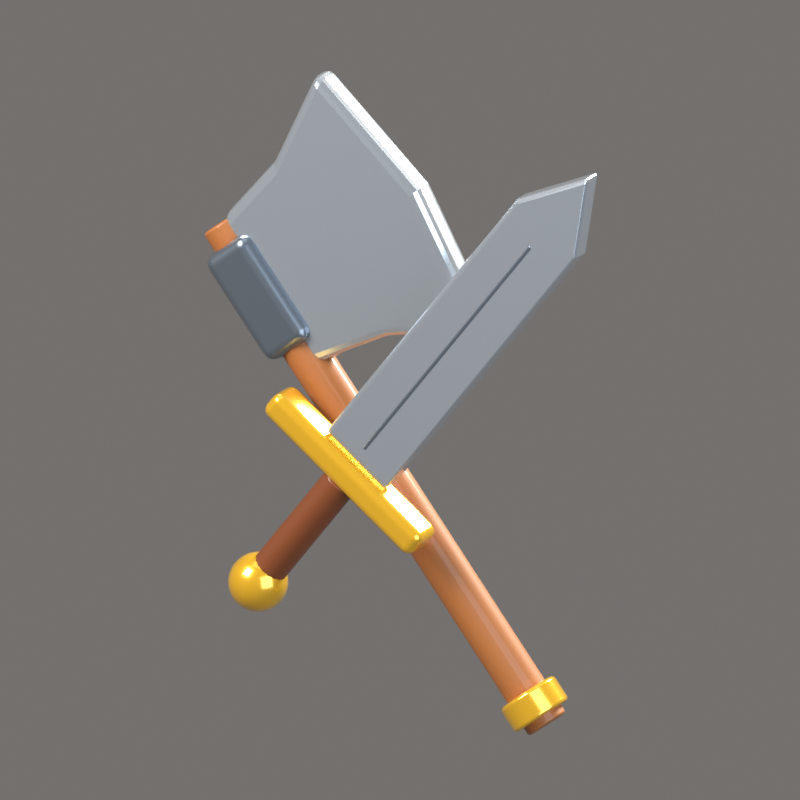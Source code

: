 # Source: Weapon.blend  (saved by Blender 5.2.44; exported with 4.5.12 LTS)
import bpy
from mathutils import Matrix  # noqa: F401  (used for matrix-valued properties, if any)

bpy.ops.wm.read_factory_settings(use_empty=True)
scene = bpy.context.scene
scene.name = 'Scene'

# ---- collections
col_collection = bpy.data.collections.new('Collection'); scene.collection.children.link(col_collection)
col_iconrig = bpy.data.collections.new('IconRig'); scene.collection.children.link(col_iconrig)
col_iconsubject = bpy.data.collections.new('IconSubject'); scene.collection.children.link(col_iconsubject)

# ---- materials (node trees are filled in below, after node groups)
mat_wood = bpy.data.materials.new('Wood')
mat_wood.diffuse_color = (0.3916, 0.1301, 0.02843, 1.0)
mat_steel = bpy.data.materials.new('Steel')
mat_steel.diffuse_color = (0.5972, 0.6654, 0.7454, 1.0)
mat_steeldark = bpy.data.materials.new('SteelDark')
mat_steeldark.diffuse_color = (0.2086, 0.2542, 0.314, 1.0)
mat_gold = bpy.data.materials.new('Gold')
mat_gold.diffuse_color = (1.0, 0.5583, 0.02732, 1.0)
mat_leatherdark = bpy.data.materials.new('LeatherDark')
mat_leatherdark.diffuse_color = (0.1946, 0.04817, 0.01033, 1.0)

# ---- material node trees
mat_wood.use_nodes = True; mat_wood.node_tree.nodes.clear()
_N = mat_wood.node_tree.nodes; _L = mat_wood.node_tree.links
n0 = _N.new('ShaderNodeBsdfPrincipled'); n0.name = 'Principled BSDF'; n0.location = (-200, 100)
n0.inputs[0].default_value = (0.3916, 0.1301, 0.02843, 1.0)
n0.inputs[2].default_value = 0.55
n0.inputs[10].default_value = 0.005
n0.inputs[13].default_value = 0.6
n0.inputs[19].default_value = 0.35
n0.inputs[20].default_value = 0.08
n1 = _N.new('ShaderNodeOutputMaterial'); n1.name = 'Material Output'; n1.location = (200, 100)
_L.new(n0.outputs[0], n1.inputs[0])
n1.is_active_output = True
mat_steel.use_nodes = True; mat_steel.node_tree.nodes.clear()
_N = mat_steel.node_tree.nodes; _L = mat_steel.node_tree.links
n0 = _N.new('ShaderNodeBsdfPrincipled'); n0.name = 'Principled BSDF'; n0.location = (-200, 100)
n0.inputs[0].default_value = (0.5972, 0.6654, 0.7454, 1.0)
n0.inputs[1].default_value = 0.75
n0.inputs[2].default_value = 0.25
n0.inputs[10].default_value = 0.005
n0.inputs[13].default_value = 0.6
n0.inputs[19].default_value = 0.6
n0.inputs[20].default_value = 0.08
n1 = _N.new('ShaderNodeOutputMaterial'); n1.name = 'Material Output'; n1.location = (200, 100)
_L.new(n0.outputs[0], n1.inputs[0])
n1.is_active_output = True
mat_steeldark.use_nodes = True; mat_steeldark.node_tree.nodes.clear()
_N = mat_steeldark.node_tree.nodes; _L = mat_steeldark.node_tree.links
n0 = _N.new('ShaderNodeBsdfPrincipled'); n0.name = 'Principled BSDF'; n0.location = (-200, 100)
n0.inputs[0].default_value = (0.2086, 0.2542, 0.314, 1.0)
n0.inputs[1].default_value = 0.75
n0.inputs[2].default_value = 0.3
n0.inputs[10].default_value = 0.005
n0.inputs[13].default_value = 0.6
n0.inputs[19].default_value = 0.5
n0.inputs[20].default_value = 0.08
n1 = _N.new('ShaderNodeOutputMaterial'); n1.name = 'Material Output'; n1.location = (200, 100)
_L.new(n0.outputs[0], n1.inputs[0])
n1.is_active_output = True
mat_gold.use_nodes = True; mat_gold.node_tree.nodes.clear()
_N = mat_gold.node_tree.nodes; _L = mat_gold.node_tree.links
n0 = _N.new('ShaderNodeBsdfPrincipled'); n0.name = 'Principled BSDF'; n0.location = (-200, 100)
n0.inputs[0].default_value = (1.0, 0.5583, 0.02732, 1.0)
n0.inputs[1].default_value = 0.5
n0.inputs[2].default_value = 0.22
n0.inputs[10].default_value = 0.005
n0.inputs[13].default_value = 0.6
n0.inputs[19].default_value = 1.0
n0.inputs[20].default_value = 0.08
n1 = _N.new('ShaderNodeOutputMaterial'); n1.name = 'Material Output'; n1.location = (200, 100)
_L.new(n0.outputs[0], n1.inputs[0])
n1.is_active_output = True
mat_leatherdark.use_nodes = True; mat_leatherdark.node_tree.nodes.clear()
_N = mat_leatherdark.node_tree.nodes; _L = mat_leatherdark.node_tree.links
n0 = _N.new('ShaderNodeBsdfPrincipled'); n0.name = 'Principled BSDF'; n0.location = (-200, 100)
n0.inputs[0].default_value = (0.1946, 0.04817, 0.01033, 1.0)
n0.inputs[10].default_value = 0.005
n0.inputs[13].default_value = 0.6
n0.inputs[19].default_value = 0.4
n0.inputs[20].default_value = 0.08
n1 = _N.new('ShaderNodeOutputMaterial'); n1.name = 'Material Output'; n1.location = (200, 100)
_L.new(n0.outputs[0], n1.inputs[0])
n1.is_active_output = True

# ---- world
world_iconworld = bpy.data.worlds.new('IconWorld'); scene.world = world_iconworld
world_iconworld.use_nodes = True; world_iconworld.node_tree.nodes.clear()
_N = world_iconworld.node_tree.nodes; _L = world_iconworld.node_tree.links
n0 = _N.new('ShaderNodeBackground'); n0.name = 'Background'; n0.location = (-200, 100)
n0.inputs[0].default_value = (0.55, 0.52, 0.5, 1.0)
n0.inputs[1].default_value = 0.4
n1 = _N.new('ShaderNodeOutputWorld'); n1.name = 'World Output'; n1.location = (200, 100)
_L.new(n0.outputs[0], n1.inputs[0])
n1.is_active_output = True

# ---- cameras
cam_iconcam = bpy.data.cameras.new('IconCam')
cam_iconcam.type = 'ORTHO'
cam_iconcam.clip_end = 200.0
cam_iconcam.ortho_scale = 3.206
cam_iconcam.shift_x = 0.04857
cam_iconcam.shift_y = 0.09377

# ---- lights
light_keylight = bpy.data.lights.new('KeyLight', 'AREA')
light_keylight.color = (1.0, 0.96, 0.9)
light_keylight.energy = 2200.0
light_keylight.size = 5.0
light_filllight = bpy.data.lights.new('FillLight', 'AREA')
light_filllight.color = (0.82, 0.9, 1.0)
light_filllight.energy = 700.0
light_filllight.size = 7.0
light_rimlight = bpy.data.lights.new('RimLight', 'AREA')
light_rimlight.color = (1.0, 0.95, 0.85)
light_rimlight.energy = 2600.0
light_rimlight.size = 3.0
light_toplight = bpy.data.lights.new('TopLight', 'AREA')
light_toplight.energy = 150.0
light_toplight.size = 6.0

# ---- meshes
me_cyl = bpy.data.meshes.new('Cyl')
me_cyl.from_pydata([(0.0, 0.09, -1.2), (0.0, 0.09, 1.2), (0.03444, 0.08315, -1.2), (0.03444, 0.08315, 1.2), (0.06364, 0.06364, -1.2), (0.06364, 0.06364, 1.2), (0.08315, 0.03444, -1.2), (0.08315, 0.03444, 1.2), (0.09, 0.0, -1.2), (0.09, 0.0, 1.2), (0.08315, -0.03444, -1.2), (0.08315, -0.03444, 1.2), (0.06364, -0.06364, -1.2), (0.06364, -0.06364, 1.2), (0.03444, -0.08315, -1.2), (0.03444, -0.08315, 1.2), (0.0, -0.09, -1.2), (0.0, -0.09, 1.2), (-0.03444, -0.08315, -1.2), (-0.03444, -0.08315, 1.2), (-0.06364, -0.06364, -1.2), (-0.06364, -0.06364, 1.2), (-0.08315, -0.03444, -1.2), (-0.08315, -0.03444, 1.2), (-0.09, 0.0, -1.2), (-0.09, 0.0, 1.2), (-0.08315, 0.03444, -1.2), (-0.08315, 0.03444, 1.2), (-0.06364, 0.06364, -1.2), (-0.06364, 0.06364, 1.2), (-0.03444, 0.08315, -1.2), (-0.03444, 0.08315, 1.2)], [], [(0, 1, 3, 2), (2, 3, 5, 4), (4, 5, 7, 6), (6, 7, 9, 8), (8, 9, 11, 10), (10, 11, 13, 12), (12, 13, 15, 14), (14, 15, 17, 16), (16, 17, 19, 18), (18, 19, 21, 20), (20, 21, 23, 22), (22, 23, 25, 24), (24, 25, 27, 26), (26, 27, 29, 28), (3, 1, 31, 29, 27, 25, 23, 21, 19, 17, 15, 13, 11, 9, 7, 5), (28, 29, 31, 30), (30, 31, 1, 0), (0, 2, 4, 6, 8, 10, 12, 14, 16, 18, 20, 22, 24, 26, 28, 30)])
me_cyl.polygons.foreach_set('use_smooth', [True] * 18)
me_cyl.materials.append(mat_wood)
me_cyl.update()
me_extrude = bpy.data.meshes.new('Extrude')
me_extrude.from_pydata([(0.0, -0.07, 0.35), (0.35, -0.07, 0.42), (0.75, -0.07, 0.62), (0.85, -0.07, 0.0), (0.75, -0.07, -0.62), (0.35, -0.07, -0.42), (0.0, -0.07, -0.35), (0.0, 0.07, 0.35), (0.35, 0.07, 0.42), (0.75, 0.07, 0.62), (0.85, 0.07, 0.0), (0.75, 0.07, -0.62), (0.35, 0.07, -0.42), (0.0, 0.07, -0.35)], [], [(5, 3, 1), (8, 10, 12), (0, 1, 8, 7), (1, 2, 9, 8), (2, 3, 10, 9), (3, 4, 11, 10), (4, 5, 12, 11), (5, 6, 13, 12), (6, 0, 7, 13), (1, 0, 5), (0, 6, 5), (5, 4, 3), (3, 2, 1), (12, 13, 8), (13, 7, 8), (8, 9, 10), (10, 11, 12)])
me_extrude.materials.append(mat_steel)
me_extrude.update()
me_box = bpy.data.meshes.new('Box')
me_box.from_pydata([(-0.12, -0.12, -0.25), (-0.12, -0.12, 0.25), (-0.12, 0.12, -0.25), (-0.12, 0.12, 0.25), (0.12, -0.12, -0.25), (0.12, -0.12, 0.25), (0.12, 0.12, -0.25), (0.12, 0.12, 0.25)], [], [(0, 1, 3, 2), (2, 3, 7, 6), (6, 7, 5, 4), (4, 5, 1, 0), (2, 6, 4, 0), (7, 3, 1, 5)])
me_box.polygons.foreach_set('use_smooth', [True] * 6)
me_box.materials.append(mat_steeldark)
me_box.update()
me_cyl_001 = bpy.data.meshes.new('Cyl.001')
me_cyl_001.from_pydata([(0.0, 0.13, -0.06), (0.0, 0.13, 0.06), (0.04975, 0.1201, -0.06), (0.04975, 0.1201, 0.06), (0.09192, 0.09192, -0.06), (0.09192, 0.09192, 0.06), (0.1201, 0.04975, -0.06), (0.1201, 0.04975, 0.06), (0.13, 0.0, -0.06), (0.13, 0.0, 0.06), (0.1201, -0.04975, -0.06), (0.1201, -0.04975, 0.06), (0.09192, -0.09192, -0.06), (0.09192, -0.09192, 0.06), (0.04975, -0.1201, -0.06), (0.04975, -0.1201, 0.06), (0.0, -0.13, -0.06), (0.0, -0.13, 0.06), (-0.04975, -0.1201, -0.06), (-0.04975, -0.1201, 0.06), (-0.09192, -0.09192, -0.06), (-0.09192, -0.09192, 0.06), (-0.1201, -0.04975, -0.06), (-0.1201, -0.04975, 0.06), (-0.13, 0.0, -0.06), (-0.13, 0.0, 0.06), (-0.1201, 0.04975, -0.06), (-0.1201, 0.04975, 0.06), (-0.09192, 0.09192, -0.06), (-0.09192, 0.09192, 0.06), (-0.04975, 0.1201, -0.06), (-0.04975, 0.1201, 0.06)], [], [(0, 1, 3, 2), (2, 3, 5, 4), (4, 5, 7, 6), (6, 7, 9, 8), (8, 9, 11, 10), (10, 11, 13, 12), (12, 13, 15, 14), (14, 15, 17, 16), (16, 17, 19, 18), (18, 19, 21, 20), (20, 21, 23, 22), (22, 23, 25, 24), (24, 25, 27, 26), (26, 27, 29, 28), (3, 1, 31, 29, 27, 25, 23, 21, 19, 17, 15, 13, 11, 9, 7, 5), (28, 29, 31, 30), (30, 31, 1, 0), (0, 2, 4, 6, 8, 10, 12, 14, 16, 18, 20, 22, 24, 26, 28, 30)])
me_cyl_001.polygons.foreach_set('use_smooth', [True] * 18)
me_cyl_001.materials.append(mat_gold)
me_cyl_001.update()
me_swordblade = bpy.data.meshes.new('SwordBlade')
me_swordblade.from_pydata([(-0.17, -0.0544, 0.0), (0.17, -0.0544, 0.0), (0.17, -0.0544, 1.407), (0.0, -0.0544, 1.716), (-0.17, -0.0544, 1.407), (-0.17, 0.0544, 0.0), (0.17, 0.0544, 0.0), (0.17, 0.0544, 1.407), (0.0, 0.0544, 1.716), (-0.17, 0.0544, 1.407)], [], [(2, 3, 4), (7, 6, 5), (0, 5, 6, 1), (1, 6, 7, 2), (2, 7, 8, 3), (3, 8, 9, 4), (4, 9, 5, 0), (4, 0, 1), (1, 2, 4), (5, 9, 7), (9, 8, 7)])
me_swordblade.materials.append(mat_steel)
me_swordblade.update()
me_swordfuller = bpy.data.meshes.new('SwordFuller')
me_swordfuller.from_pydata([(-0.0102, -0.0578, -0.6178), (-0.0102, -0.0578, 0.6178), (-0.0102, 0.0578, -0.6178), (-0.0102, 0.0578, 0.6178), (0.0102, -0.0578, -0.6178), (0.0102, -0.0578, 0.6178), (0.0102, 0.0578, -0.6178), (0.0102, 0.0578, 0.6178)], [], [(0, 1, 3, 2), (2, 3, 7, 6), (6, 7, 5, 4), (4, 5, 1, 0), (2, 6, 4, 0), (7, 3, 1, 5)])
me_swordfuller.polygons.foreach_set('use_smooth', [True] * 6)
me_swordfuller.materials.append(mat_steeldark)
me_swordfuller.update()
me_swordguard = bpy.data.meshes.new('SwordGuard')
me_swordguard.from_pydata([(-0.425, -0.085, -0.0612), (-0.425, -0.085, 0.0612), (-0.425, 0.085, -0.0612), (-0.425, 0.085, 0.0612), (0.425, -0.085, -0.0612), (0.425, -0.085, 0.0612), (0.425, 0.085, -0.0612), (0.425, 0.085, 0.0612)], [], [(0, 1, 3, 2), (2, 3, 7, 6), (6, 7, 5, 4), (4, 5, 1, 0), (2, 6, 4, 0), (7, 3, 1, 5)])
me_swordguard.polygons.foreach_set('use_smooth', [True] * 6)
me_swordguard.materials.append(mat_gold)
me_swordguard.update()
me_swordgrip = bpy.data.meshes.new('SwordGrip')
me_swordgrip.from_pydata([(0.0, 0.0748, -0.286), (0.0, 0.0748, 0.286), (0.02862, 0.06911, -0.286), (0.02862, 0.06911, 0.286), (0.05289, 0.05289, -0.286), (0.05289, 0.05289, 0.286), (0.06911, 0.02862, -0.286), (0.06911, 0.02862, 0.286), (0.0748, 0.0, -0.286), (0.0748, 0.0, 0.286), (0.06911, -0.02862, -0.286), (0.06911, -0.02862, 0.286), (0.05289, -0.05289, -0.286), (0.05289, -0.05289, 0.286), (0.02862, -0.06911, -0.286), (0.02862, -0.06911, 0.286), (0.0, -0.0748, -0.286), (0.0, -0.0748, 0.286), (-0.02862, -0.06911, -0.286), (-0.02862, -0.06911, 0.286), (-0.05289, -0.05289, -0.286), (-0.05289, -0.05289, 0.286), (-0.06911, -0.02862, -0.286), (-0.06911, -0.02862, 0.286), (-0.0748, 0.0, -0.286), (-0.0748, 0.0, 0.286), (-0.06911, 0.02862, -0.286), (-0.06911, 0.02862, 0.286), (-0.05289, 0.05289, -0.286), (-0.05289, 0.05289, 0.286), (-0.02862, 0.06911, -0.286), (-0.02862, 0.06911, 0.286)], [], [(0, 1, 3, 2), (2, 3, 5, 4), (4, 5, 7, 6), (6, 7, 9, 8), (8, 9, 11, 10), (10, 11, 13, 12), (12, 13, 15, 14), (14, 15, 17, 16), (16, 17, 19, 18), (18, 19, 21, 20), (20, 21, 23, 22), (22, 23, 25, 24), (24, 25, 27, 26), (26, 27, 29, 28), (3, 1, 31, 29, 27, 25, 23, 21, 19, 17, 15, 13, 11, 9, 7, 5), (28, 29, 31, 30), (30, 31, 1, 0), (0, 2, 4, 6, 8, 10, 12, 14, 16, 18, 20, 22, 24, 26, 28, 30)])
me_swordgrip.polygons.foreach_set('use_smooth', [True] * 18)
me_swordgrip.materials.append(mat_leatherdark)
me_swordgrip.update()
me_swordpommel = bpy.data.meshes.new('SwordPommel')
me_swordpommel.from_pydata([(0.0, 0.0, 0.1224), (0.0, 0.03168, 0.1182), (0.0, 0.0612, 0.106), (0.0, 0.106, 0.0612), (0.0, 0.1182, 0.03168), (0.0, 0.1224, 0.0), (0.0, 0.1182, -0.03168), (0.0, 0.106, -0.0612), (0.0, 0.0612, -0.106), (0.0, 0.03168, -0.1182), (0.0, 0.0, -0.1224), (0.009789, 0.03013, 0.1182), (0.01891, 0.0582, 0.106), (0.02675, 0.08231, 0.08655), (0.03276, 0.1008, 0.0612), (0.03653, 0.1124, 0.03168), (0.03782, 0.1164, 0.0), (0.03653, 0.1124, -0.03168), (0.03276, 0.1008, -0.0612), (0.02675, 0.08231, -0.08655), (0.01891, 0.0582, -0.106), (0.009789, 0.03013, -0.1182), (0.01862, 0.02563, 0.1182), (0.03597, 0.04951, 0.106), (0.05087, 0.07002, 0.08655), (0.06231, 0.08576, 0.0612), (0.06949, 0.09565, 0.03168), (0.07194, 0.09902, 0.0), (0.06949, 0.09565, -0.03168), (0.06231, 0.08576, -0.0612), (0.05087, 0.07002, -0.08655), (0.03597, 0.04951, -0.106), (0.01862, 0.02563, -0.1182), (0.02563, 0.01862, 0.1182), (0.04951, 0.03597, 0.106), (0.07002, 0.05087, 0.08655), (0.08576, 0.06231, 0.0612), (0.09565, 0.06949, 0.03168), (0.09902, 0.07194, 0.0), (0.09565, 0.06949, -0.03168), (0.08576, 0.06231, -0.0612), (0.07002, 0.05087, -0.08655), (0.04951, 0.03597, -0.106), (0.02563, 0.01862, -0.1182), (0.03013, 0.009789, 0.1182), (0.0582, 0.01891, 0.106), (0.08231, 0.02675, 0.08655), (0.1008, 0.03276, 0.0612), (0.1124, 0.03653, 0.03168), (0.1164, 0.03782, 0.0), (0.1124, 0.03653, -0.03168), (0.1008, 0.03276, -0.0612), (0.08231, 0.02675, -0.08655), (0.0582, 0.01891, -0.106), (0.03013, 0.009789, -0.1182), (0.03168, 9.313e-10, 0.1182), (0.0612, 0.0, 0.106), (0.08655, 5.588e-09, 0.08655), (0.106, -3.725e-09, 0.0612), (0.1182, 0.0, 0.03168), (0.1224, 0.0, 0.0), (0.1182, 0.0, -0.03168), (0.106, -3.725e-09, -0.0612), (0.08655, 5.588e-09, -0.08655), (0.0612, 0.0, -0.106), (0.03168, 9.313e-10, -0.1182), (0.03013, -0.009789, 0.1182), (0.0582, -0.01891, 0.106), (0.08231, -0.02675, 0.08655), (0.1008, -0.03276, 0.0612), (0.1124, -0.03653, 0.03168), (0.1164, -0.03782, 0.0), (0.1124, -0.03653, -0.03168), (0.1008, -0.03276, -0.0612), (0.08231, -0.02675, -0.08655), (0.0582, -0.01891, -0.106), (0.03013, -0.009789, -0.1182), (0.02563, -0.01862, 0.1182), (0.04951, -0.03597, 0.106), (0.07002, -0.05087, 0.08655), (0.08576, -0.06231, 0.0612), (0.09565, -0.06949, 0.03168), (0.09902, -0.07194, 0.0), (0.09565, -0.06949, -0.03168), (0.08576, -0.06231, -0.0612), (0.07002, -0.05087, -0.08655), (0.04951, -0.03597, -0.106), (0.02563, -0.01862, -0.1182), (0.01862, -0.02563, 0.1182), (0.03597, -0.04951, 0.106), (0.05087, -0.07002, 0.08655), (0.06231, -0.08576, 0.0612), (0.06949, -0.09565, 0.03168), (0.07194, -0.09902, 0.0), (0.06949, -0.09565, -0.03168), (0.06231, -0.08576, -0.0612), (0.05087, -0.07002, -0.08655), (0.03597, -0.04951, -0.106), (0.01862, -0.02563, -0.1182), (0.009789, -0.03013, 0.1182), (0.01891, -0.0582, 0.106), (0.02675, -0.08231, 0.08655), (0.03276, -0.1008, 0.0612), (0.03653, -0.1124, 0.03168), (0.03782, -0.1164, 0.0), (0.03653, -0.1124, -0.03168), (0.03276, -0.1008, -0.0612), (0.02675, -0.08231, -0.08655), (0.01891, -0.0582, -0.106), (0.009789, -0.03013, -0.1182), (1.863e-09, -0.03168, 0.1182), (0.0, -0.0612, 0.106), (5.588e-09, -0.08655, 0.08655), (-7.451e-09, -0.106, 0.0612), (-7.451e-09, -0.1182, 0.03168), (0.0, -0.1224, 0.0), (-7.451e-09, -0.1182, -0.03168), (-7.451e-09, -0.106, -0.0612), (5.588e-09, -0.08655, -0.08655), (0.0, -0.0612, -0.106), (1.863e-09, -0.03168, -0.1182), (-0.009789, -0.03013, 0.1182), (-0.01891, -0.0582, 0.106), (-0.02675, -0.08231, 0.08655), (-0.03276, -0.1008, 0.0612), (-0.03653, -0.1124, 0.03168), (-0.03782, -0.1164, 0.0), (-0.03653, -0.1124, -0.03168), (-0.03276, -0.1008, -0.0612), (-0.02675, -0.08231, -0.08655), (-0.01891, -0.0582, -0.106), (-0.009789, -0.03013, -0.1182), (-0.01862, -0.02563, 0.1182), (-0.03597, -0.04951, 0.106), (-0.05087, -0.07002, 0.08655), (-0.06231, -0.08576, 0.0612), (-0.06949, -0.09565, 0.03168), (-0.07194, -0.09902, 0.0), (-0.06949, -0.09565, -0.03168), (-0.06231, -0.08576, -0.0612), (-0.05087, -0.07002, -0.08655), (-0.03597, -0.04951, -0.106), (-0.01862, -0.02563, -0.1182), (-0.02563, -0.01862, 0.1182), (-0.04951, -0.03597, 0.106), (-0.07002, -0.05087, 0.08655), (-0.08576, -0.06231, 0.0612), (-0.09565, -0.06949, 0.03168), (-0.09902, -0.07194, 0.0), (-0.09565, -0.06949, -0.03168), (-0.08576, -0.06231, -0.0612), (-0.07002, -0.05087, -0.08655), (-0.04951, -0.03597, -0.106), (-0.02563, -0.01862, -0.1182), (-0.03013, -0.009789, 0.1182), (-0.0582, -0.01891, 0.106), (-0.08231, -0.02675, 0.08655), (-0.1008, -0.03276, 0.0612), (-0.1124, -0.03653, 0.03168), (-0.1164, -0.03782, 0.0), (-0.1124, -0.03653, -0.03168), (-0.1008, -0.03276, -0.0612), (-0.08231, -0.02675, -0.08655), (-0.0582, -0.01891, -0.106), (-0.03013, -0.009789, -0.1182), (-0.03168, -1.863e-09, 0.1182), (-0.0612, 1.863e-09, 0.106), (-0.08655, -3.725e-09, 0.08655), (-0.106, 7.451e-09, 0.0612), (-0.1182, 7.451e-09, 0.03168), (-0.1224, 3.725e-09, 0.0), (-0.1182, 7.451e-09, -0.03168), (-0.106, 7.451e-09, -0.0612), (-0.08655, -3.725e-09, -0.08655), (-0.0612, 1.863e-09, -0.106), (-0.03168, -1.863e-09, -0.1182), (-0.03013, 0.009789, 0.1182), (-0.0582, 0.01891, 0.106), (-0.08231, 0.02675, 0.08655), (-0.1008, 0.03276, 0.0612), (-0.1124, 0.03653, 0.03168), (-0.1164, 0.03782, 0.0), (-0.1124, 0.03653, -0.03168), (-0.1008, 0.03276, -0.0612), (-0.08231, 0.02675, -0.08655), (-0.0582, 0.01891, -0.106), (-0.03013, 0.009789, -0.1182), (-0.02563, 0.01862, 0.1182), (-0.04951, 0.03597, 0.106), (-0.07002, 0.05087, 0.08655), (-0.08576, 0.06231, 0.0612), (-0.09565, 0.06949, 0.03168), (-0.09902, 0.07194, 0.0), (-0.09565, 0.06949, -0.03168), (-0.08576, 0.06231, -0.0612), (-0.07002, 0.05087, -0.08655), (-0.04951, 0.03597, -0.106), (-0.02563, 0.01862, -0.1182), (-0.01862, 0.02563, 0.1182), (-0.03597, 0.04951, 0.106), (-0.05087, 0.07002, 0.08655), (-0.06231, 0.08576, 0.0612), (-0.06949, 0.09565, 0.03168), (-0.07194, 0.09902, 0.0), (-0.06949, 0.09565, -0.03168), (-0.06231, 0.08576, -0.0612), (-0.05087, 0.07002, -0.08655), (-0.03597, 0.04951, -0.106), (-0.01862, 0.02563, -0.1182), (-0.009789, 0.03013, 0.1182), (-0.01891, 0.0582, 0.106), (-0.02675, 0.08231, 0.08655), (-0.03276, 0.1008, 0.0612), (-0.03653, 0.1124, 0.03168), (-0.03782, 0.1164, 0.0), (-0.03653, 0.1124, -0.03168), (-0.03276, 0.1008, -0.0612), (-0.02675, 0.08231, -0.08655), (-0.01891, 0.0582, -0.106), (-0.009789, 0.03013, -0.1182), (-5.588e-09, 0.08655, 0.08655), (-5.588e-09, 0.08655, -0.08655)], [], [(221, 7, 18, 19), (5, 4, 15, 16), (220, 2, 12, 13), (8, 221, 19, 20), (6, 5, 16, 17), (3, 220, 13, 14), (9, 8, 20, 21), (1, 0, 11), (7, 6, 17, 18), (4, 3, 14, 15), (10, 9, 21), (2, 1, 11, 12), (14, 13, 24, 25), (21, 20, 31, 32), (11, 0, 22), (18, 17, 28, 29), (15, 14, 25, 26), (10, 21, 32), (12, 11, 22, 23), (19, 18, 29, 30), (16, 15, 26, 27), (13, 12, 23, 24), (20, 19, 30, 31), (17, 16, 27, 28), (27, 26, 37, 38), (24, 23, 34, 35), (31, 30, 41, 42), (28, 27, 38, 39), (25, 24, 35, 36), (32, 31, 42, 43), (22, 0, 33), (29, 28, 39, 40), (26, 25, 36, 37), (10, 32, 43), (23, 22, 33, 34), (30, 29, 40, 41), (37, 36, 47, 48), (10, 43, 54), (34, 33, 44, 45), (41, 40, 51, 52), (38, 37, 48, 49), (35, 34, 45, 46), (42, 41, 52, 53), (39, 38, 49, 50), (36, 35, 46, 47), (43, 42, 53, 54), (33, 0, 44), (40, 39, 50, 51), (50, 49, 60, 61), (47, 46, 57, 58), (54, 53, 64, 65), (44, 0, 55), (51, 50, 61, 62), (48, 47, 58, 59), (10, 54, 65), (45, 44, 55, 56), (52, 51, 62, 63), (49, 48, 59, 60), (46, 45, 56, 57), (53, 52, 63, 64), (60, 59, 70, 71), (57, 56, 67, 68), (64, 63, 74, 75), (61, 60, 71, 72), (58, 57, 68, 69), (65, 64, 75, 76), (55, 0, 66), (62, 61, 72, 73), (59, 58, 69, 70), (10, 65, 76), (56, 55, 66, 67), (63, 62, 73, 74), (73, 72, 83, 84), (70, 69, 80, 81), (10, 76, 87), (67, 66, 77, 78), (74, 73, 84, 85), (71, 70, 81, 82), (68, 67, 78, 79), (75, 74, 85, 86), (72, 71, 82, 83), (69, 68, 79, 80), (76, 75, 86, 87), (66, 0, 77), (83, 82, 93, 94), (80, 79, 90, 91), (87, 86, 97, 98), (77, 0, 88), (84, 83, 94, 95), (81, 80, 91, 92), (10, 87, 98), (78, 77, 88, 89), (85, 84, 95, 96), (82, 81, 92, 93), (79, 78, 89, 90), (86, 85, 96, 97), (96, 95, 106, 107), (93, 92, 103, 104), (90, 89, 100, 101), (97, 96, 107, 108), (94, 93, 104, 105), (91, 90, 101, 102), (98, 97, 108, 109), (88, 0, 99), (95, 94, 105, 106), (92, 91, 102, 103), (10, 98, 109), (89, 88, 99, 100), (99, 0, 110), (106, 105, 116, 117), (103, 102, 113, 114), (10, 109, 120), (100, 99, 110, 111), (107, 106, 117, 118), (104, 103, 114, 115), (101, 100, 111, 112), (108, 107, 118, 119), (105, 104, 115, 116), (102, 101, 112, 113), (109, 108, 119, 120), (119, 118, 129, 130), (116, 115, 126, 127), (113, 112, 123, 124), (120, 119, 130, 131), (110, 0, 121), (117, 116, 127, 128), (114, 113, 124, 125), (10, 120, 131), (111, 110, 121, 122), (118, 117, 128, 129), (115, 114, 125, 126), (112, 111, 122, 123), (122, 121, 132, 133), (129, 128, 139, 140), (126, 125, 136, 137), (123, 122, 133, 134), (130, 129, 140, 141), (127, 126, 137, 138), (124, 123, 134, 135), (131, 130, 141, 142), (121, 0, 132), (128, 127, 138, 139), (125, 124, 135, 136), (10, 131, 142), (142, 141, 152, 153), (132, 0, 143), (139, 138, 149, 150), (136, 135, 146, 147), (10, 142, 153), (133, 132, 143, 144), (140, 139, 150, 151), (137, 136, 147, 148), (134, 133, 144, 145), (141, 140, 151, 152), (138, 137, 148, 149), (135, 134, 145, 146), (145, 144, 155, 156), (152, 151, 162, 163), (149, 148, 159, 160), (146, 145, 156, 157), (153, 152, 163, 164), (143, 0, 154), (150, 149, 160, 161), (147, 146, 157, 158), (10, 153, 164), (144, 143, 154, 155), (151, 150, 161, 162), (148, 147, 158, 159), (10, 164, 175), (155, 154, 165, 166), (162, 161, 172, 173), (159, 158, 169, 170), (156, 155, 166, 167), (163, 162, 173, 174), (160, 159, 170, 171), (157, 156, 167, 168), (164, 163, 174, 175), (154, 0, 165), (161, 160, 171, 172), (158, 157, 168, 169), (168, 167, 178, 179), (175, 174, 185, 186), (165, 0, 176), (172, 171, 182, 183), (169, 168, 179, 180), (10, 175, 186), (166, 165, 176, 177), (173, 172, 183, 184), (170, 169, 180, 181), (167, 166, 177, 178), (174, 173, 184, 185), (171, 170, 181, 182), (178, 177, 188, 189), (185, 184, 195, 196), (182, 181, 192, 193), (179, 178, 189, 190), (186, 185, 196, 197), (176, 0, 187), (183, 182, 193, 194), (180, 179, 190, 191), (10, 186, 197), (177, 176, 187, 188), (184, 183, 194, 195), (181, 180, 191, 192), (191, 190, 201, 202), (10, 197, 208), (188, 187, 198, 199), (195, 194, 205, 206), (192, 191, 202, 203), (189, 188, 199, 200), (196, 195, 206, 207), (193, 192, 203, 204), (190, 189, 200, 201), (197, 196, 207, 208), (187, 0, 198), (194, 193, 204, 205), (201, 200, 211, 212), (208, 207, 218, 219), (198, 0, 209), (205, 204, 215, 216), (202, 201, 212, 213), (10, 208, 219), (199, 198, 209, 210), (206, 205, 216, 217), (203, 202, 213, 214), (200, 199, 210, 211), (207, 206, 217, 218), (204, 203, 214, 215), (214, 213, 4, 5), (211, 210, 2, 220), (218, 217, 221, 8), (215, 214, 5, 6), (212, 211, 220, 3), (219, 218, 8, 9), (209, 0, 1), (216, 215, 6, 7), (213, 212, 3, 4), (10, 219, 9), (210, 209, 1, 2), (217, 216, 7, 221)])
me_swordpommel.polygons.foreach_set('use_smooth', [True] * 240)
me_swordpommel.materials.append(mat_gold)
me_swordpommel.update()

# ---- objects
ob_iconcam = bpy.data.objects.new('IconCam', cam_iconcam)
ob_keylight = bpy.data.objects.new('KeyLight', light_keylight)
ob_filllight = bpy.data.objects.new('FillLight', light_filllight)
ob_rimlight = bpy.data.objects.new('RimLight', light_rimlight)
ob_toplight = bpy.data.objects.new('TopLight', light_toplight)
ob_a = bpy.data.objects.new('A', None)
ob_cyl = bpy.data.objects.new('Cyl', me_cyl)
ob_extrude = bpy.data.objects.new('Extrude', me_extrude)
ob_box = bpy.data.objects.new('Box', me_box)
ob_cyl_001 = bpy.data.objects.new('Cyl.001', me_cyl_001)
ob_s = bpy.data.objects.new('S', None)
ob_swordblade = bpy.data.objects.new('SwordBlade', me_swordblade)
ob_swordfuller = bpy.data.objects.new('SwordFuller', me_swordfuller)
ob_swordguard = bpy.data.objects.new('SwordGuard', me_swordguard)
ob_swordgrip = bpy.data.objects.new('SwordGrip', me_swordgrip)
ob_swordpommel = bpy.data.objects.new('SwordPommel', me_swordpommel)

# ---- transforms, parenting, visibility, modifiers, constraints
ob_iconcam.location = (13.39, -25.19, 9.271)
ob_iconcam.rotation_euler = (1.257, -3.907e-08, 0.4887)
ob_keylight.location = (-4.5, -6.5, 7.0)
ob_keylight.rotation_euler = (0.8461, 1.639e-09, -0.6055)
ob_filllight.location = (7.0, -4.0, 1.5)
ob_filllight.rotation_euler = (1.387, 1.353e-07, 1.052)
ob_rimlight.location = (3.0, 7.0, 5.0)
ob_rimlight.rotation_euler = (0.9898, 1.23e-07, 2.737)
ob_toplight.location = (0.0, 0.0, 9.0)
ob_a.location = (0.05, 0.1, 0.0)
ob_a.rotation_euler = (0.0, -0.6632, 0.0)
ob_cyl.parent = ob_a
ob_cyl.location = (0.0, 0.0, 0.0)
_m = ob_cyl.modifiers.new('Bevel', 'BEVEL')
_m.width = 0.0135
_m.width_pct = 0.0135
_m.segments = 3
_m.angle_limit = 0.6981
_m.harden_normals = True
ob_extrude.parent = ob_a
ob_extrude.location = (0.05, 0.0, 0.864)
_m = ob_extrude.modifiers.new('Bevel', 'BEVEL')
_m.width = 0.04
_m.width_pct = 0.04
_m.segments = 3
ob_box.parent = ob_a
ob_box.location = (0.0, 0.0, 0.864)
_m = ob_box.modifiers.new('Bevel', 'BEVEL')
_m.width = 0.05
_m.width_pct = 0.05
_m.segments = 3
_m.angle_limit = 0.6981
_m.harden_normals = True
ob_cyl_001.parent = ob_a
ob_cyl_001.location = (0.0, 0.0, -1.104)
_m = ob_cyl_001.modifiers.new('Bevel', 'BEVEL')
_m.width = 0.018
_m.width_pct = 0.018
_m.segments = 3
_m.angle_limit = 0.6981
_m.harden_normals = True
ob_s.location = (-0.05, -0.1, 0.0)
ob_s.rotation_euler = (0.0, 0.6632, 0.0)
ob_swordblade.parent = ob_s
ob_swordblade.location = (0.0, 0.0, 0.156)
_m = ob_swordblade.modifiers.new('Bevel', 'BEVEL')
_m.width = 0.0204
_m.width_pct = 0.0204
_m.segments = 3
ob_swordfuller.parent = ob_s
ob_swordfuller.location = (0.0, 0.0, 0.8424)
_m = ob_swordfuller.modifiers.new('Bevel', 'BEVEL')
_m.width = 0.01
_m.width_pct = 0.01
_m.segments = 3
_m.angle_limit = 0.6981
_m.harden_normals = True
ob_swordguard.parent = ob_s
ob_swordguard.location = (0.0, 0.0, 0.078)
_m = ob_swordguard.modifiers.new('Bevel', 'BEVEL')
_m.width = 0.0408
_m.width_pct = 0.0408
_m.segments = 3
_m.angle_limit = 0.6981
_m.harden_normals = True
ob_swordgrip.parent = ob_s
ob_swordgrip.location = (0.0, 0.0, -0.26)
_m = ob_swordgrip.modifiers.new('Bevel', 'BEVEL')
_m.width = 0.01122
_m.width_pct = 0.01122
_m.segments = 3
_m.angle_limit = 0.6981
_m.harden_normals = True
ob_swordpommel.parent = ob_s
ob_swordpommel.location = (0.0, 0.0, -0.598)

# ---- collection membership
col_iconrig.objects.link(ob_iconcam)
col_iconrig.objects.link(ob_keylight)
col_iconrig.objects.link(ob_filllight)
col_iconrig.objects.link(ob_rimlight)
col_iconrig.objects.link(ob_toplight)
col_iconsubject.objects.link(ob_a)
col_iconsubject.objects.link(ob_cyl)
col_iconsubject.objects.link(ob_extrude)
col_iconsubject.objects.link(ob_box)
col_iconsubject.objects.link(ob_cyl_001)
col_iconsubject.objects.link(ob_s)
col_iconsubject.objects.link(ob_swordblade)
col_iconsubject.objects.link(ob_swordfuller)
col_iconsubject.objects.link(ob_swordguard)
col_iconsubject.objects.link(ob_swordgrip)
col_iconsubject.objects.link(ob_swordpommel)

# ---- scene / render settings (as saved in the file)
scene.camera = ob_iconcam
scene.frame_start = 1; scene.frame_end = 250; scene.frame_set(1)
scene.render.engine = 'BLENDER_EEVEE_NEXT'
scene.render.resolution_x = 512
scene.render.resolution_y = 512
scene.render.film_transparent = True
scene.render.bake_bias = 0.0
scene.render.bake_samples = 0
scene.render.compositor_device = 'GPU'
scene.eevee.taa_render_samples = 48
scene.eevee.use_volume_custom_range = False
scene.eevee.fast_gi_thickness_near = 0.1
scene.eevee.fast_gi_thickness_far = 0.0
scene.eevee.ray_tracing_options.screen_trace_thickness = 0.1
scene.view_settings.view_transform = 'Standard'
scene.view_settings.exposure = -0.35
bpy.context.view_layer.update()
